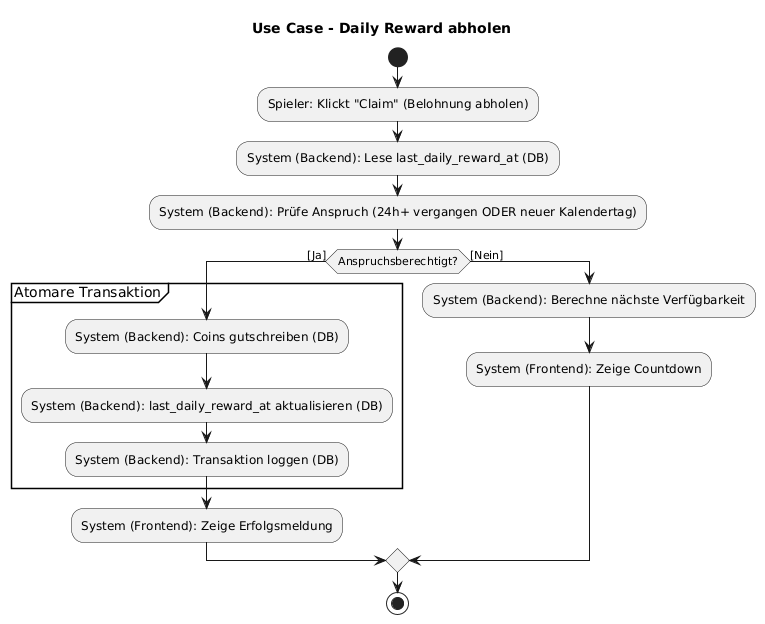

The diagram above was rendered by PlantUML. Its source (embedded in the PNG):
@startuml
' Titel: Aktivitätsdiagramm für Use Case - Daily Reward
title Use Case - Daily Reward abholen

start

:Spieler: Klickt "Claim" (Belohnung abholen);
:System (Backend): Lese last_daily_reward_at (DB);
:System (Backend): Prüfe Anspruch (24h+ vergangen ODER neuer Kalendertag);

if (Anspruchsberechtigt?) then ([Ja])
group Atomare Transaktion
:System (Backend): Coins gutschreiben (DB);
:System (Backend): last_daily_reward_at aktualisieren (DB);
:System (Backend): Transaktion loggen (DB);
end group
:System (Frontend): Zeige Erfolgsmeldung;
else ([Nein])
:System (Backend): Berechne nächste Verfügbarkeit;
:System (Frontend): Zeige Countdown;
endif

stop
@enduml